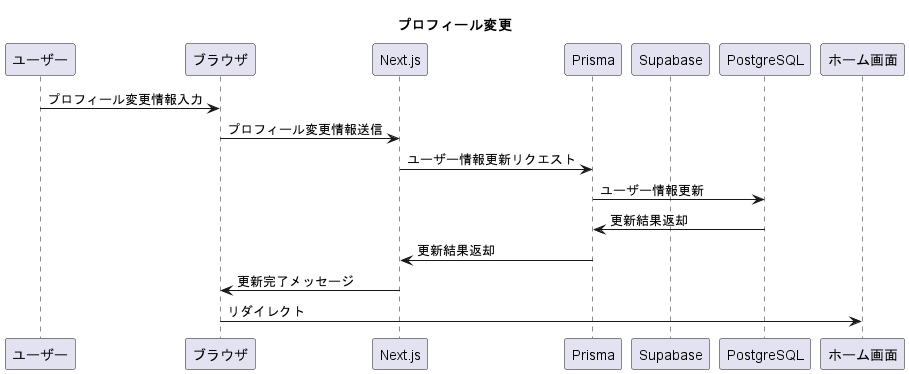

The diagram above was rendered by PlantUML. Its source (embedded in the PNG):
@startuml funcProfile
title "プロフィール変更"
participant ユーザー
participant ブラウザ
participant Next.js
participant Prisma
participant Supabase
participant PostgreSQL
participant ホーム画面

ユーザー -> ブラウザ: プロフィール変更情報入力
ブラウザ -> Next.js: プロフィール変更情報送信
Next.js -> Prisma: ユーザー情報更新リクエスト
Prisma -> PostgreSQL: ユーザー情報更新
PostgreSQL -> Prisma: 更新結果返却
Prisma -> Next.js: 更新結果返却
Next.js -> ブラウザ: 更新完了メッセージ
ブラウザ -> ホーム画面: リダイレクト
@enduml